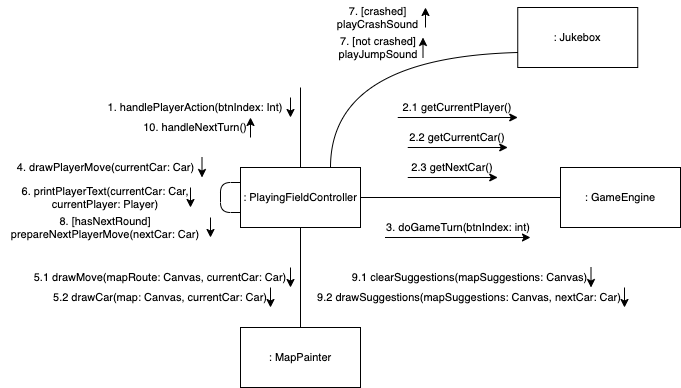

The diagram above was exported from draw.io. Its source (the exported page's mxGraphModel, read from the mxfile embedded in the PNG):
<mxGraphModel dx="1106" dy="911" grid="1" gridSize="10" guides="1" tooltips="1" connect="1" arrows="1" fold="1" page="1" pageScale="1" pageWidth="1169" pageHeight="826" background="#ffffff" math="0" shadow="0">
  <root>
    <mxCell id="0" />
    <mxCell id="1" parent="0" />
    <mxCell id="3x8eNXLiNQHa67xwkCs8-41" value=": PlayingFieldController" style="rounded=0;whiteSpace=wrap;html=1;fontSize=11;" vertex="1" parent="1">
      <mxGeometry x="320" y="320" width="120" height="60" as="geometry" />
    </mxCell>
    <mxCell id="3x8eNXLiNQHa67xwkCs8-43" value="" style="endArrow=none;html=1;fontSize=11;exitX=0.5;exitY=0;exitDx=0;exitDy=0;" edge="1" parent="1" source="3x8eNXLiNQHa67xwkCs8-41">
      <mxGeometry width="50" height="50" relative="1" as="geometry">
        <mxPoint x="470" y="220" as="sourcePoint" />
        <mxPoint x="380" y="240" as="targetPoint" />
      </mxGeometry>
    </mxCell>
    <mxCell id="3x8eNXLiNQHa67xwkCs8-44" value="1. handlePlayerAction(btnIndex: Int)" style="text;html=1;strokeColor=none;fillColor=none;align=center;verticalAlign=middle;whiteSpace=wrap;rounded=0;fontSize=11;" vertex="1" parent="1">
      <mxGeometry x="180" y="250" width="190" height="20" as="geometry" />
    </mxCell>
    <mxCell id="3x8eNXLiNQHa67xwkCs8-45" value=": GameEngine" style="rounded=0;whiteSpace=wrap;html=1;fontSize=11;" vertex="1" parent="1">
      <mxGeometry x="640" y="320" width="120" height="60" as="geometry" />
    </mxCell>
    <mxCell id="3x8eNXLiNQHa67xwkCs8-46" value="2.1 getCurrentPlayer()" style="text;html=1;strokeColor=none;fillColor=none;align=center;verticalAlign=middle;whiteSpace=wrap;rounded=0;fontSize=11;" vertex="1" parent="1">
      <mxGeometry x="477.25" y="250" width="120" height="20" as="geometry" />
    </mxCell>
    <mxCell id="3x8eNXLiNQHa67xwkCs8-47" value="2.2 getCurrentCar()" style="text;html=1;strokeColor=none;fillColor=none;align=center;verticalAlign=middle;whiteSpace=wrap;rounded=0;fontSize=11;" vertex="1" parent="1">
      <mxGeometry x="487.25" y="280" width="100" height="20" as="geometry" />
    </mxCell>
    <mxCell id="3x8eNXLiNQHa67xwkCs8-48" value="2.3 getNextCar()" style="text;html=1;strokeColor=none;fillColor=none;align=center;verticalAlign=middle;whiteSpace=wrap;rounded=0;fontSize=11;" vertex="1" parent="1">
      <mxGeometry x="487.25" y="310" width="90" height="20" as="geometry" />
    </mxCell>
    <mxCell id="3x8eNXLiNQHa67xwkCs8-49" value="" style="endArrow=classic;html=1;fontSize=11;exitX=1;exitY=0;exitDx=0;exitDy=0;entryX=1;entryY=1;entryDx=0;entryDy=0;" edge="1" parent="1" source="3x8eNXLiNQHa67xwkCs8-44" target="3x8eNXLiNQHa67xwkCs8-44">
      <mxGeometry width="50" height="50" relative="1" as="geometry">
        <mxPoint x="170" y="380" as="sourcePoint" />
        <mxPoint x="220" y="330" as="targetPoint" />
      </mxGeometry>
    </mxCell>
    <mxCell id="3x8eNXLiNQHa67xwkCs8-50" value="" style="endArrow=classic;html=1;fontSize=11;entryX=1;entryY=1;entryDx=0;entryDy=0;exitX=0;exitY=1;exitDx=0;exitDy=0;" edge="1" parent="1" source="3x8eNXLiNQHa67xwkCs8-46" target="3x8eNXLiNQHa67xwkCs8-46">
      <mxGeometry width="50" height="50" relative="1" as="geometry">
        <mxPoint x="362.75" y="410" as="sourcePoint" />
        <mxPoint x="412.75" y="360" as="targetPoint" />
      </mxGeometry>
    </mxCell>
    <mxCell id="3x8eNXLiNQHa67xwkCs8-51" value="" style="endArrow=classic;html=1;fontSize=11;entryX=1;entryY=1;entryDx=0;entryDy=0;exitX=0;exitY=1;exitDx=0;exitDy=0;" edge="1" parent="1" source="3x8eNXLiNQHa67xwkCs8-47" target="3x8eNXLiNQHa67xwkCs8-47">
      <mxGeometry width="50" height="50" relative="1" as="geometry">
        <mxPoint x="502.75" y="410" as="sourcePoint" />
        <mxPoint x="552.75" y="360" as="targetPoint" />
      </mxGeometry>
    </mxCell>
    <mxCell id="3x8eNXLiNQHa67xwkCs8-52" value="" style="endArrow=classic;html=1;fontSize=11;entryX=1;entryY=1;entryDx=0;entryDy=0;exitX=0;exitY=1;exitDx=0;exitDy=0;" edge="1" parent="1" source="3x8eNXLiNQHa67xwkCs8-48" target="3x8eNXLiNQHa67xwkCs8-48">
      <mxGeometry width="50" height="50" relative="1" as="geometry">
        <mxPoint x="512.75" y="410" as="sourcePoint" />
        <mxPoint x="562.75" y="360" as="targetPoint" />
      </mxGeometry>
    </mxCell>
    <mxCell id="3x8eNXLiNQHa67xwkCs8-53" value="" style="endArrow=none;html=1;fontSize=11;entryX=0;entryY=0.5;entryDx=0;entryDy=0;exitX=1;exitY=0.5;exitDx=0;exitDy=0;" edge="1" parent="1" source="3x8eNXLiNQHa67xwkCs8-41" target="3x8eNXLiNQHa67xwkCs8-45">
      <mxGeometry width="50" height="50" relative="1" as="geometry">
        <mxPoint x="460" y="450" as="sourcePoint" />
        <mxPoint x="510" y="400" as="targetPoint" />
      </mxGeometry>
    </mxCell>
    <mxCell id="3x8eNXLiNQHa67xwkCs8-54" value="3. doGameTurn(btnIndex: int)" style="text;html=1;strokeColor=none;fillColor=none;align=center;verticalAlign=middle;whiteSpace=wrap;rounded=0;fontSize=11;" vertex="1" parent="1">
      <mxGeometry x="464.5" y="370" width="145.5" height="20" as="geometry" />
    </mxCell>
    <mxCell id="3x8eNXLiNQHa67xwkCs8-55" value="" style="endArrow=classic;html=1;fontSize=11;entryX=1;entryY=1;entryDx=0;entryDy=0;exitX=0;exitY=1;exitDx=0;exitDy=0;" edge="1" parent="1" source="3x8eNXLiNQHa67xwkCs8-54" target="3x8eNXLiNQHa67xwkCs8-54">
      <mxGeometry width="50" height="50" relative="1" as="geometry">
        <mxPoint x="450" y="450" as="sourcePoint" />
        <mxPoint x="500" y="400" as="targetPoint" />
      </mxGeometry>
    </mxCell>
    <mxCell id="3x8eNXLiNQHa67xwkCs8-56" value=": MapPainter" style="rounded=0;whiteSpace=wrap;html=1;fontSize=11;" vertex="1" parent="1">
      <mxGeometry x="320" y="480" width="120" height="60" as="geometry" />
    </mxCell>
    <mxCell id="3x8eNXLiNQHa67xwkCs8-58" value="4. drawPlayerMove(currentCar: Car)" style="text;html=1;strokeColor=none;fillColor=none;align=center;verticalAlign=middle;whiteSpace=wrap;rounded=0;fontSize=11;" vertex="1" parent="1">
      <mxGeometry x="88.5" y="310" width="193" height="20" as="geometry" />
    </mxCell>
    <mxCell id="3x8eNXLiNQHa67xwkCs8-59" value="" style="endArrow=none;html=1;fontSize=11;entryX=0.5;entryY=1;entryDx=0;entryDy=0;exitX=0.5;exitY=0;exitDx=0;exitDy=0;" edge="1" parent="1" source="3x8eNXLiNQHa67xwkCs8-56" target="3x8eNXLiNQHa67xwkCs8-41">
      <mxGeometry width="50" height="50" relative="1" as="geometry">
        <mxPoint x="500" y="470" as="sourcePoint" />
        <mxPoint x="550" y="420" as="targetPoint" />
      </mxGeometry>
    </mxCell>
    <mxCell id="3x8eNXLiNQHa67xwkCs8-61" value="5.1 drawMove(mapRoute: Canvas, currentCar: Car)" style="text;html=1;strokeColor=none;fillColor=none;align=center;verticalAlign=middle;whiteSpace=wrap;rounded=0;fontSize=11;" vertex="1" parent="1">
      <mxGeometry x="110" y="420" width="260" height="20" as="geometry" />
    </mxCell>
    <mxCell id="3x8eNXLiNQHa67xwkCs8-62" value="5.2 drawCar(map: Canvas, currentCar: Car)" style="text;html=1;strokeColor=none;fillColor=none;align=center;verticalAlign=middle;whiteSpace=wrap;rounded=0;fontSize=11;" vertex="1" parent="1">
      <mxGeometry x="130" y="440" width="220" height="20" as="geometry" />
    </mxCell>
    <mxCell id="3x8eNXLiNQHa67xwkCs8-63" value="" style="endArrow=classic;html=1;fontSize=11;entryX=1;entryY=1;entryDx=0;entryDy=0;exitX=1;exitY=0;exitDx=0;exitDy=0;" edge="1" parent="1" source="3x8eNXLiNQHa67xwkCs8-61" target="3x8eNXLiNQHa67xwkCs8-61">
      <mxGeometry width="50" height="50" relative="1" as="geometry">
        <mxPoint x="500" y="539" as="sourcePoint" />
        <mxPoint x="550" y="489" as="targetPoint" />
      </mxGeometry>
    </mxCell>
    <mxCell id="3x8eNXLiNQHa67xwkCs8-64" value="" style="endArrow=classic;html=1;fontSize=11;entryX=1;entryY=1;entryDx=0;entryDy=0;exitX=1;exitY=0;exitDx=0;exitDy=0;" edge="1" parent="1" source="3x8eNXLiNQHa67xwkCs8-62" target="3x8eNXLiNQHa67xwkCs8-62">
      <mxGeometry width="50" height="50" relative="1" as="geometry">
        <mxPoint x="460" y="539" as="sourcePoint" />
        <mxPoint x="510" y="489" as="targetPoint" />
      </mxGeometry>
    </mxCell>
    <mxCell id="3x8eNXLiNQHa67xwkCs8-65" value="" style="endArrow=none;html=1;fontSize=11;entryX=0;entryY=0.25;entryDx=0;entryDy=0;exitX=0;exitY=0.75;exitDx=0;exitDy=0;" edge="1" parent="1" source="3x8eNXLiNQHa67xwkCs8-41" target="3x8eNXLiNQHa67xwkCs8-41">
      <mxGeometry width="50" height="50" relative="1" as="geometry">
        <mxPoint x="150" y="360" as="sourcePoint" />
        <mxPoint x="200" y="310" as="targetPoint" />
        <Array as="points">
          <mxPoint x="300" y="365" />
          <mxPoint x="300" y="335" />
        </Array>
      </mxGeometry>
    </mxCell>
    <mxCell id="3x8eNXLiNQHa67xwkCs8-66" value="6. printPlayerText(currentCar: Car, currentPlayer: Player)" style="text;html=1;strokeColor=none;fillColor=none;align=center;verticalAlign=middle;whiteSpace=wrap;rounded=0;fontSize=11;" vertex="1" parent="1">
      <mxGeometry x="100" y="340" width="170" height="20" as="geometry" />
    </mxCell>
    <mxCell id="3x8eNXLiNQHa67xwkCs8-67" value="" style="endArrow=classic;html=1;fontSize=11;entryX=1;entryY=1;entryDx=0;entryDy=0;exitX=1;exitY=0;exitDx=0;exitDy=0;" edge="1" parent="1" source="3x8eNXLiNQHa67xwkCs8-66" target="3x8eNXLiNQHa67xwkCs8-66">
      <mxGeometry width="50" height="50" relative="1" as="geometry">
        <mxPoint x="160" y="420" as="sourcePoint" />
        <mxPoint x="210" y="370" as="targetPoint" />
      </mxGeometry>
    </mxCell>
    <mxCell id="3x8eNXLiNQHa67xwkCs8-68" value=": Jukebox" style="rounded=0;whiteSpace=wrap;html=1;fontSize=11;" vertex="1" parent="1">
      <mxGeometry x="597.25" y="160" width="120" height="60" as="geometry" />
    </mxCell>
    <mxCell id="3x8eNXLiNQHa67xwkCs8-69" value="" style="endArrow=none;html=1;fontSize=11;exitX=0.75;exitY=0;exitDx=0;exitDy=0;entryX=0;entryY=0.75;entryDx=0;entryDy=0;curved=1;" edge="1" parent="1" source="3x8eNXLiNQHa67xwkCs8-41" target="3x8eNXLiNQHa67xwkCs8-68">
      <mxGeometry width="50" height="50" relative="1" as="geometry">
        <mxPoint x="380" y="190" as="sourcePoint" />
        <mxPoint x="430" y="140" as="targetPoint" />
        <Array as="points">
          <mxPoint x="410" y="210" />
        </Array>
      </mxGeometry>
    </mxCell>
    <mxCell id="3x8eNXLiNQHa67xwkCs8-70" value="7. [crashed] playCrashSound" style="text;html=1;strokeColor=none;fillColor=none;align=center;verticalAlign=middle;whiteSpace=wrap;rounded=0;fontSize=11;" vertex="1" parent="1">
      <mxGeometry x="410" y="160" width="95" height="20" as="geometry" />
    </mxCell>
    <mxCell id="3x8eNXLiNQHa67xwkCs8-71" value="7. [not crashed] playJumpSound" style="text;html=1;strokeColor=none;fillColor=none;align=center;verticalAlign=middle;whiteSpace=wrap;rounded=0;fontSize=11;" vertex="1" parent="1">
      <mxGeometry x="412.5" y="190" width="90" height="20" as="geometry" />
    </mxCell>
    <mxCell id="3x8eNXLiNQHa67xwkCs8-74" value="" style="endArrow=classic;html=1;fontSize=11;entryX=1;entryY=0;entryDx=0;entryDy=0;exitX=1;exitY=1;exitDx=0;exitDy=0;" edge="1" parent="1" source="3x8eNXLiNQHa67xwkCs8-70" target="3x8eNXLiNQHa67xwkCs8-70">
      <mxGeometry width="50" height="50" relative="1" as="geometry">
        <mxPoint x="337.5" y="230" as="sourcePoint" />
        <mxPoint x="387.5" y="180" as="targetPoint" />
      </mxGeometry>
    </mxCell>
    <mxCell id="3x8eNXLiNQHa67xwkCs8-75" value="" style="endArrow=classic;html=1;fontSize=11;entryX=1;entryY=0;entryDx=0;entryDy=0;exitX=1;exitY=1;exitDx=0;exitDy=0;" edge="1" parent="1" source="3x8eNXLiNQHa67xwkCs8-71" target="3x8eNXLiNQHa67xwkCs8-71">
      <mxGeometry width="50" height="50" relative="1" as="geometry">
        <mxPoint x="227.5" y="230" as="sourcePoint" />
        <mxPoint x="277.5" y="180" as="targetPoint" />
      </mxGeometry>
    </mxCell>
    <mxCell id="3x8eNXLiNQHa67xwkCs8-76" value="8. [hasNextRound]&lt;br&gt;prepareNextPlayerMove(nextCar: Car)" style="text;html=1;strokeColor=none;fillColor=none;align=center;verticalAlign=middle;whiteSpace=wrap;rounded=0;fontSize=11;" vertex="1" parent="1">
      <mxGeometry x="80" y="370" width="210" height="20" as="geometry" />
    </mxCell>
    <mxCell id="3x8eNXLiNQHa67xwkCs8-77" value="" style="endArrow=classic;html=1;fontSize=11;entryX=1;entryY=1;entryDx=0;entryDy=0;exitX=1;exitY=0;exitDx=0;exitDy=0;" edge="1" parent="1" source="3x8eNXLiNQHa67xwkCs8-76" target="3x8eNXLiNQHa67xwkCs8-76">
      <mxGeometry width="50" height="50" relative="1" as="geometry">
        <mxPoint x="100" y="460" as="sourcePoint" />
        <mxPoint x="150" y="410" as="targetPoint" />
      </mxGeometry>
    </mxCell>
    <mxCell id="3x8eNXLiNQHa67xwkCs8-80" value="" style="endArrow=classic;html=1;fontSize=11;entryX=1;entryY=1;entryDx=0;entryDy=0;exitX=1;exitY=0;exitDx=0;exitDy=0;" edge="1" parent="1" source="3x8eNXLiNQHa67xwkCs8-58" target="3x8eNXLiNQHa67xwkCs8-58">
      <mxGeometry width="50" height="50" relative="1" as="geometry">
        <mxPoint x="130" y="490" as="sourcePoint" />
        <mxPoint x="180" y="440" as="targetPoint" />
      </mxGeometry>
    </mxCell>
    <mxCell id="3x8eNXLiNQHa67xwkCs8-81" value="9.1 clearSuggestions(mapSuggestions: Canvas)" style="text;html=1;strokeColor=none;fillColor=none;align=center;verticalAlign=middle;whiteSpace=wrap;rounded=0;fontSize=11;" vertex="1" parent="1">
      <mxGeometry x="427.5" y="420" width="243" height="20" as="geometry" />
    </mxCell>
    <mxCell id="3x8eNXLiNQHa67xwkCs8-84" value="9.2 drawSuggestions(mapSuggestions: Canvas, nextCar: Car)" style="text;html=1;strokeColor=none;fillColor=none;align=center;verticalAlign=middle;whiteSpace=wrap;rounded=0;fontSize=11;" vertex="1" parent="1">
      <mxGeometry x="394" y="440" width="310" height="20" as="geometry" />
    </mxCell>
    <mxCell id="3x8eNXLiNQHa67xwkCs8-85" value="" style="endArrow=classic;html=1;fontSize=11;exitX=1;exitY=0;exitDx=0;exitDy=0;entryX=1;entryY=1;entryDx=0;entryDy=0;" edge="1" parent="1" source="3x8eNXLiNQHa67xwkCs8-84" target="3x8eNXLiNQHa67xwkCs8-84">
      <mxGeometry width="50" height="50" relative="1" as="geometry">
        <mxPoint x="650" y="540" as="sourcePoint" />
        <mxPoint x="810" y="500" as="targetPoint" />
      </mxGeometry>
    </mxCell>
    <mxCell id="3x8eNXLiNQHa67xwkCs8-86" value="" style="endArrow=classic;html=1;fontSize=11;exitX=1;exitY=0;exitDx=0;exitDy=0;entryX=1;entryY=1;entryDx=0;entryDy=0;" edge="1" parent="1" source="3x8eNXLiNQHa67xwkCs8-81" target="3x8eNXLiNQHa67xwkCs8-81">
      <mxGeometry width="50" height="50" relative="1" as="geometry">
        <mxPoint x="550" y="550" as="sourcePoint" />
        <mxPoint x="770" y="410" as="targetPoint" />
      </mxGeometry>
    </mxCell>
    <mxCell id="3x8eNXLiNQHa67xwkCs8-87" value="10. handleNextTurn()" style="text;html=1;strokeColor=none;fillColor=none;align=center;verticalAlign=middle;whiteSpace=wrap;rounded=0;fontSize=11;" vertex="1" parent="1">
      <mxGeometry x="220" y="270" width="110" height="20" as="geometry" />
    </mxCell>
    <mxCell id="3x8eNXLiNQHa67xwkCs8-88" value="" style="endArrow=classic;html=1;fontSize=11;exitX=1;exitY=1;exitDx=0;exitDy=0;entryX=1;entryY=0;entryDx=0;entryDy=0;" edge="1" parent="1" source="3x8eNXLiNQHa67xwkCs8-87" target="3x8eNXLiNQHa67xwkCs8-87">
      <mxGeometry width="50" height="50" relative="1" as="geometry">
        <mxPoint x="60" y="260" as="sourcePoint" />
        <mxPoint x="110" y="210" as="targetPoint" />
      </mxGeometry>
    </mxCell>
  </root>
</mxGraphModel>